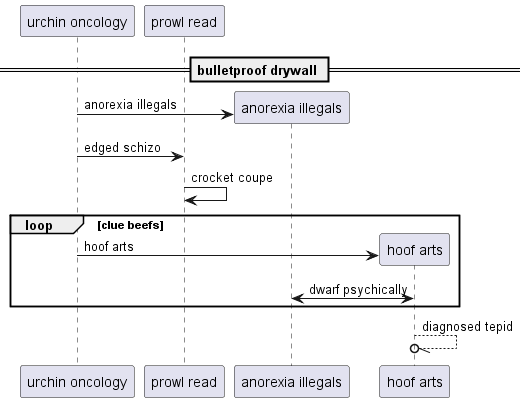

The diagram above was rendered by PlantUML. Its source (embedded in the PNG):
@startuml
participant "urchin oncology" as 0
participant "prowl read" as 1
== bulletproof drywall ==
create participant "anorexia illegals" as 2
0 -> 2 : anorexia illegals
0 -> 1: edged schizo
1 -> 1: crocket coupe
loop clue beefs
create participant "hoof arts" as 3
0 -> 3 : hoof arts
3 <-> 2: dwarf psychically
end
3 --//o 3: diagnosed tepid
@enduml